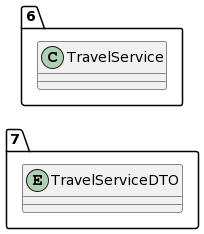

The diagram above was rendered by PlantUML. Its source (embedded in the PNG):
@startuml
allow_mixing
left to right direction
package "7"{
entity TravelServiceDTO

}
package "6"{
class TravelService
}
@enduml